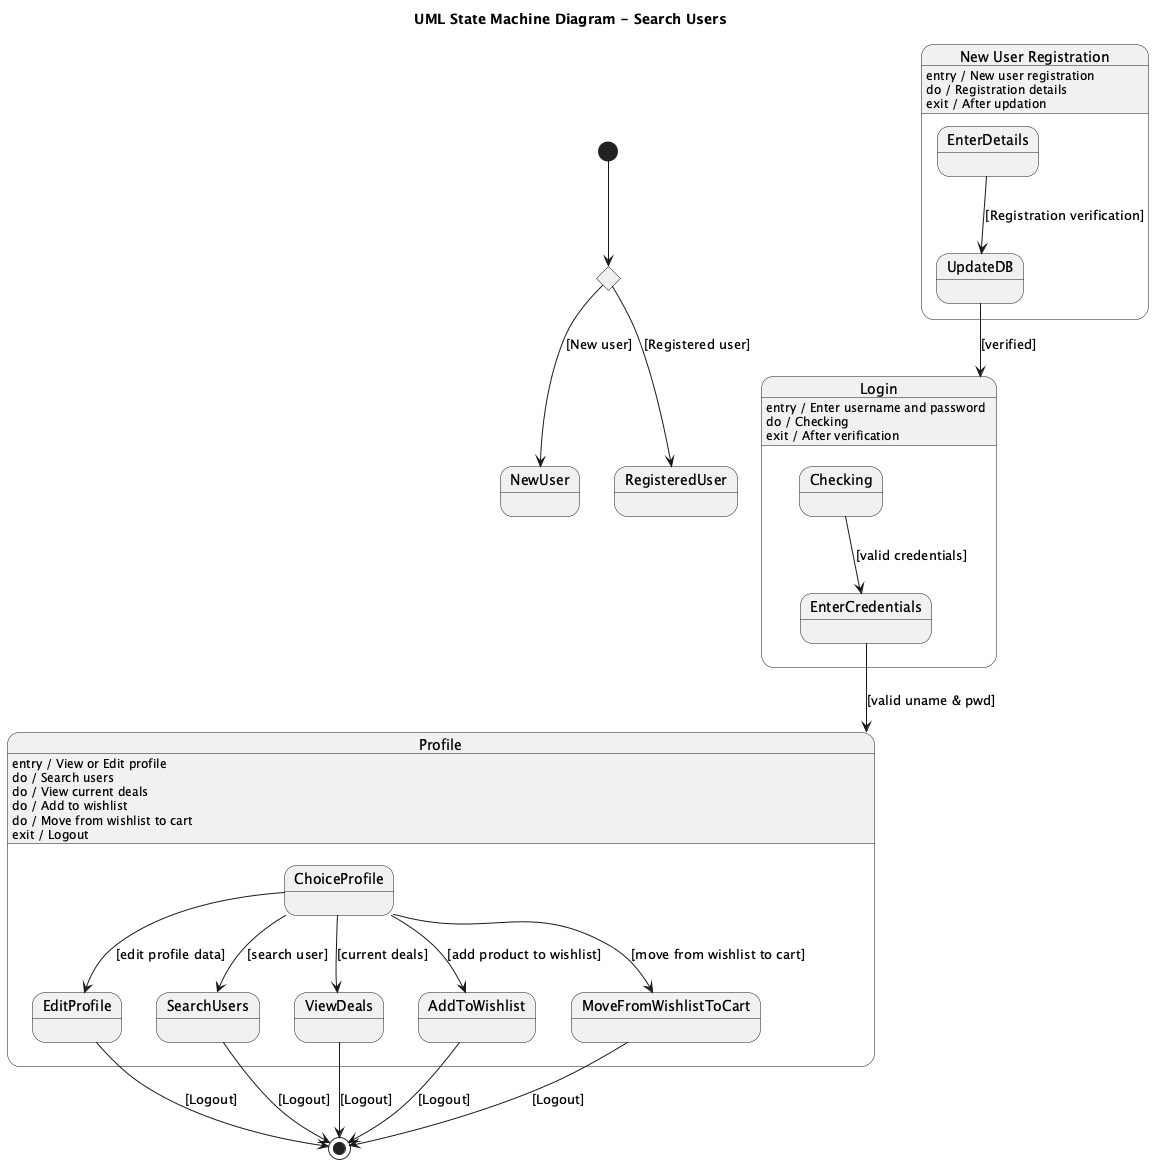

The diagram above was rendered by PlantUML. Its source (embedded in the PNG):
@startuml
title UML State Machine Diagram - Search Users

[*] --> ChooseUserType

state ChooseUserType <<choice>>
ChooseUserType --> NewUser : [New user]
ChooseUserType --> RegisteredUser : [Registered user]

state "New User Registration" as NewUserRegistration {
    EnterDetails --> UpdateDB : [Registration verification]
}

NewUserRegistration : entry / New user registration
NewUserRegistration : do / Registration details
NewUserRegistration : exit / After updation

UpdateDB --> Login : [verified]

state Login {
    Checking --> EnterCredentials : [valid credentials]
}

Login : entry / Enter username and password
Login : do / Checking
Login : exit / After verification

EnterCredentials --> Profile : [valid uname & pwd]

state "Profile" as Profile {
    ChoiceProfile --> EditProfile : [edit profile data]
    ChoiceProfile --> SearchUsers : [search user]
    ChoiceProfile --> ViewDeals : [current deals]
    ChoiceProfile --> AddToWishlist : [add product to wishlist]
    ChoiceProfile --> MoveFromWishlistToCart : [move from wishlist to cart]
}

Profile : entry / View or Edit profile
Profile : do / Search users
Profile : do / View current deals
Profile : do / Add to wishlist
Profile : do / Move from wishlist to cart
Profile : exit / Logout

    EditProfile --> [*] : [Logout]
    SearchUsers --> [*] : [Logout]
    ViewDeals --> [*] : [Logout]
    AddToWishlist --> [*] : [Logout]
    MoveFromWishlistToCart --> [*] : [Logout]
@enduml